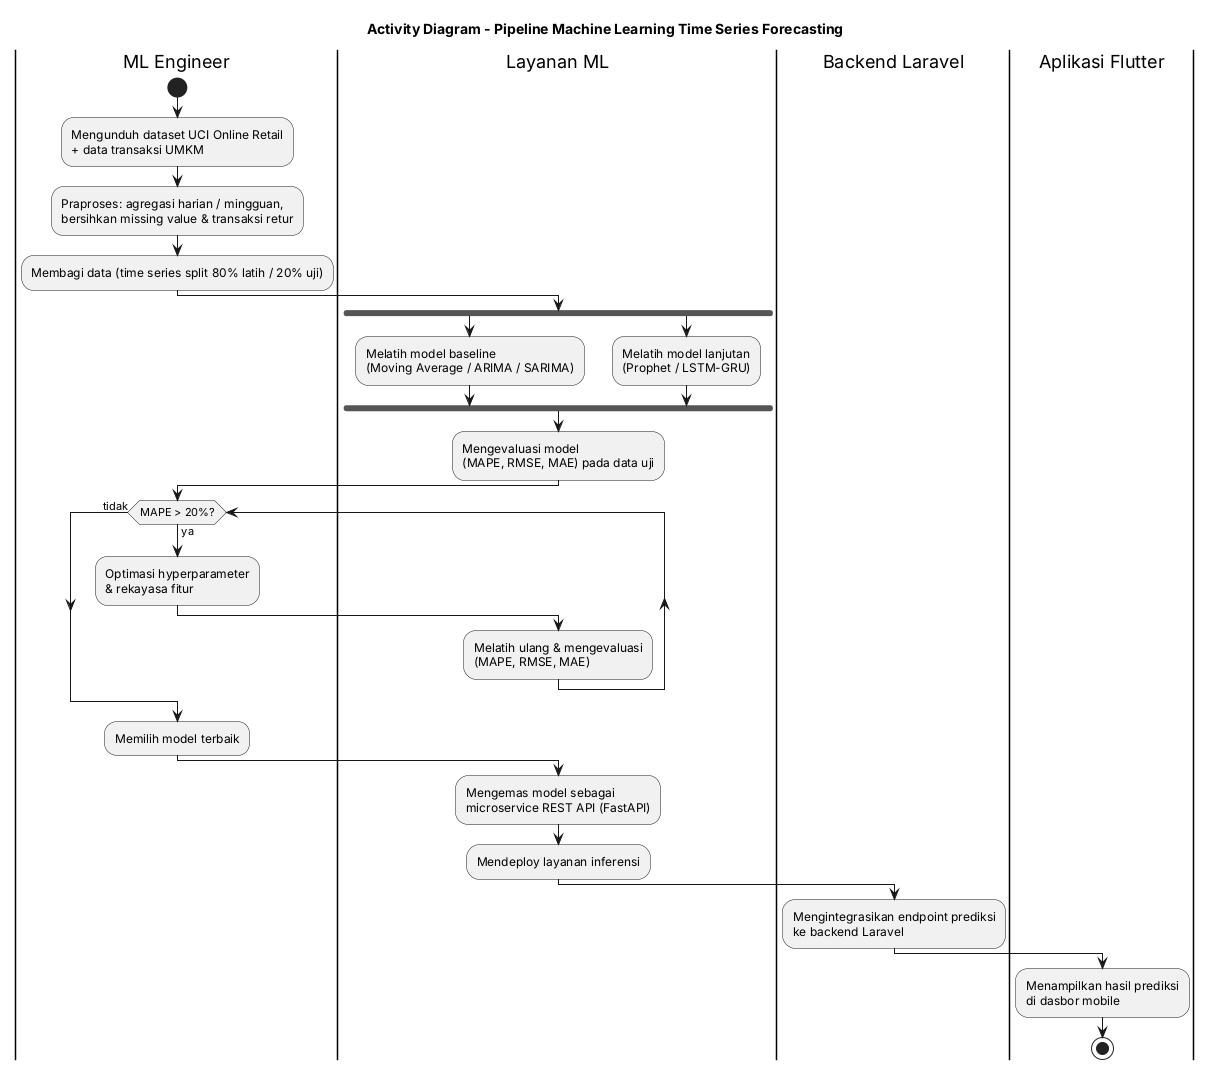

The diagram above was rendered by PlantUML. Its source (embedded in the PNG):
@startuml Activity_Pipeline_ML
title Activity Diagram - Pipeline Machine Learning Time Series Forecasting
skinparam shadowing false
|ML Engineer|
start
:Mengunduh dataset UCI Online Retail\n+ data transaksi UMKM;
:Praproses: agregasi harian / mingguan,\nbersihkan missing value & transaksi retur;
:Membagi data (time series split 80% latih / 20% uji);
|Layanan ML|
fork
  :Melatih model baseline\n(Moving Average / ARIMA / SARIMA);
fork again
  :Melatih model lanjutan\n(Prophet / LSTM-GRU);
end fork
:Mengevaluasi model\n(MAPE, RMSE, MAE) pada data uji;
|ML Engineer|
while (MAPE > 20%?) is (ya)
  :Optimasi hyperparameter\n& rekayasa fitur;
  |Layanan ML|
  :Melatih ulang & mengevaluasi\n(MAPE, RMSE, MAE);
  |ML Engineer|
endwhile (tidak)
:Memilih model terbaik;
|Layanan ML|
:Mengemas model sebagai\nmicroservice REST API (FastAPI);
:Mendeploy layanan inferensi;
|Backend Laravel|
:Mengintegrasikan endpoint prediksi\nke backend Laravel;
|Aplikasi Flutter|
:Menampilkan hasil prediksi\ndi dasbor mobile;
stop
@enduml